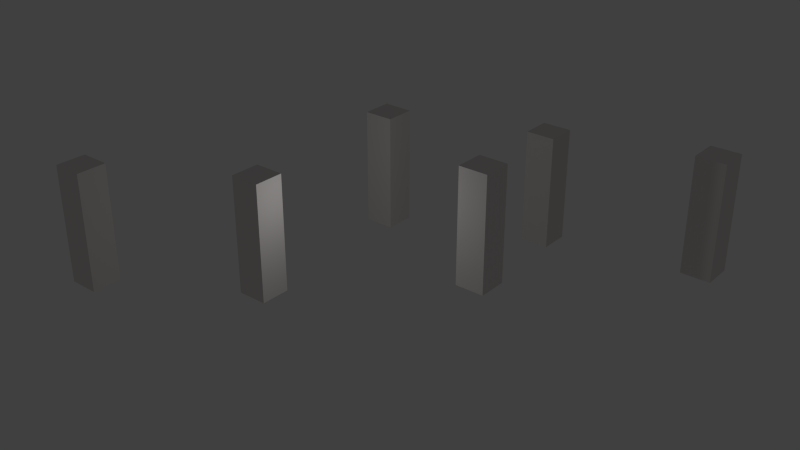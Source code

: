 # Source: objects.blend  (saved by Blender 2.69.0; exported with 4.5.12 LTS)
import bpy
from mathutils import Matrix  # noqa: F401  (used for matrix-valued properties, if any)

bpy.ops.wm.read_factory_settings(use_empty=True)
scene = bpy.context.scene
scene.name = 'Scene'

# ---- collections
col_collection_1 = bpy.data.collections.new('Collection 1'); scene.collection.children.link(col_collection_1)

# ---- materials (node trees are filled in below, after node groups)
mat_material_001 = bpy.data.materials.new('Material.001')
mat_material_001.alpha_threshold = 0.0
mat_material_001.use_transparent_shadow = False
mat_material_001.preview_render_type = 'CUBE'
mat_material_001.diffuse_color = (0.8, 0.7634, 0.7426, 1.0)
mat_material_001.roughness = 0.5
mat_material_001.line_color = (0.0, 0.0, 0.0, 1.0)

# ---- material node trees

# ---- world
world_world = bpy.data.worlds.new('World'); scene.world = world_world
world_world.color = (0.05088, 0.05088, 0.05088)
world_world.use_sun_shadow = False
world_world.sun_shadow_jitter_overblur = 0.0
world_world.cycles.sampling_method = 'MANUAL'
world_world.cycles.sample_map_resolution = 256

# ---- lights
light_point = bpy.data.lights.new('Point', 'POINT')
light_point.transmission_factor = 0.0
light_point.energy = 100.0
light_point.shadow_buffer_clip_start = 0.5
light_point.shadow_soft_size = 0.1
light_point.shadow_maximum_resolution = 0.006
light_point.use_absolute_resolution = True
light_point.cycles.use_multiple_importance_sampling = False

# ---- meshes
me_cube_006 = bpy.data.meshes.new('Cube.006')
me_cube_006.from_pydata([(-0.6409, -0.6409, -2.524), (-0.6409, 0.6409, -2.524), (0.6409, 0.6409, -2.524), (0.6409, -0.6409, -2.524), (-0.6409, -0.6409, 2.524), (-0.6409, 0.6409, 2.524), (0.6409, 0.6409, 2.524), (0.6409, -0.6409, 2.524)], [], [(4, 5, 1, 0), (5, 6, 2, 1), (6, 7, 3, 2), (7, 4, 0, 3), (0, 1, 2, 3), (7, 6, 5, 4)])
me_cube_006.materials.append(mat_material_001)
me_cube_006.use_remesh_preserve_volume = False
me_cube_006.use_remesh_preserve_attributes = False
me_cube_006.use_mirror_vertex_groups = False
me_cube_006.update()
me_cube_005 = bpy.data.meshes.new('Cube.005')
me_cube_005.from_pydata([(-0.6409, -0.6409, -2.524), (-0.6409, 0.6409, -2.524), (0.6409, 0.6409, -2.524), (0.6409, -0.6409, -2.524), (-0.6409, -0.6409, 2.524), (-0.6409, 0.6409, 2.524), (0.6409, 0.6409, 2.524), (0.6409, -0.6409, 2.524)], [], [(4, 5, 1, 0), (5, 6, 2, 1), (6, 7, 3, 2), (7, 4, 0, 3), (0, 1, 2, 3), (7, 6, 5, 4)])
me_cube_005.materials.append(mat_material_001)
me_cube_005.use_remesh_preserve_volume = False
me_cube_005.use_remesh_preserve_attributes = False
me_cube_005.use_mirror_vertex_groups = False
me_cube_005.update()
me_cube_004 = bpy.data.meshes.new('Cube.004')
me_cube_004.from_pydata([(-0.6409, -0.6409, -2.524), (-0.6409, 0.6409, -2.524), (0.6409, 0.6409, -2.524), (0.6409, -0.6409, -2.524), (-0.6409, -0.6409, 2.524), (-0.6409, 0.6409, 2.524), (0.6409, 0.6409, 2.524), (0.6409, -0.6409, 2.524)], [], [(4, 5, 1, 0), (5, 6, 2, 1), (6, 7, 3, 2), (7, 4, 0, 3), (0, 1, 2, 3), (7, 6, 5, 4)])
me_cube_004.materials.append(mat_material_001)
me_cube_004.use_remesh_preserve_volume = False
me_cube_004.use_remesh_preserve_attributes = False
me_cube_004.use_mirror_vertex_groups = False
me_cube_004.update()
me_cube_003 = bpy.data.meshes.new('Cube.003')
me_cube_003.from_pydata([(-0.6409, -0.6409, -2.524), (-0.6409, 0.6409, -2.524), (0.6409, 0.6409, -2.524), (0.6409, -0.6409, -2.524), (-0.6409, -0.6409, 2.524), (-0.6409, 0.6409, 2.524), (0.6409, 0.6409, 2.524), (0.6409, -0.6409, 2.524)], [], [(4, 5, 1, 0), (5, 6, 2, 1), (6, 7, 3, 2), (7, 4, 0, 3), (0, 1, 2, 3), (7, 6, 5, 4)])
me_cube_003.materials.append(mat_material_001)
me_cube_003.use_remesh_preserve_volume = False
me_cube_003.use_remesh_preserve_attributes = False
me_cube_003.use_mirror_vertex_groups = False
me_cube_003.update()
me_cube_002 = bpy.data.meshes.new('Cube.002')
me_cube_002.from_pydata([(-0.6409, -0.6409, -2.524), (-0.6409, 0.6409, -2.524), (0.6409, 0.6409, -2.524), (0.6409, -0.6409, -2.524), (-0.6409, -0.6409, 2.524), (-0.6409, 0.6409, 2.524), (0.6409, 0.6409, 2.524), (0.6409, -0.6409, 2.524)], [], [(4, 5, 1, 0), (5, 6, 2, 1), (6, 7, 3, 2), (7, 4, 0, 3), (0, 1, 2, 3), (7, 6, 5, 4)])
me_cube_002.materials.append(mat_material_001)
me_cube_002.use_remesh_preserve_volume = False
me_cube_002.use_remesh_preserve_attributes = False
me_cube_002.use_mirror_vertex_groups = False
me_cube_002.update()
me_cube_001 = bpy.data.meshes.new('Cube.001')
me_cube_001.from_pydata([(-0.6409, -0.6409, -2.524), (-0.6409, 0.6409, -2.524), (0.6409, 0.6409, -2.524), (0.6409, -0.6409, -2.524), (-0.6409, -0.6409, 2.524), (-0.6409, 0.6409, 2.524), (0.6409, 0.6409, 2.524), (0.6409, -0.6409, 2.524)], [], [(4, 5, 1, 0), (5, 6, 2, 1), (6, 7, 3, 2), (7, 4, 0, 3), (0, 1, 2, 3), (7, 6, 5, 4)])
me_cube_001.materials.append(mat_material_001)
me_cube_001.use_remesh_preserve_volume = False
me_cube_001.use_remesh_preserve_attributes = False
me_cube_001.use_mirror_vertex_groups = False
me_cube_001.update()

# ---- objects
ob_cube_005 = bpy.data.objects.new('Cube.005', me_cube_006)
ob_cube_004 = bpy.data.objects.new('Cube.004', me_cube_005)
ob_cube_003 = bpy.data.objects.new('Cube.003', me_cube_004)
ob_cube_002 = bpy.data.objects.new('Cube.002', me_cube_003)
ob_cube_001 = bpy.data.objects.new('Cube.001', me_cube_002)
ob_point = bpy.data.objects.new('Point', light_point)
ob_cube = bpy.data.objects.new('Cube', me_cube_001)

# ---- transforms, parenting, visibility, modifiers, constraints
ob_cube_005.location = (-2.111, 11.95, 1.993)
ob_cube_005.lineart.crease_threshold = 0.0
ob_cube_004.location = (-0.741, 5.35, 3.096)
ob_cube_004.lineart.crease_threshold = 0.0
ob_cube_003.location = (-13.0, -3.499, 2.651)
ob_cube_003.lineart.crease_threshold = 0.0
ob_cube_002.location = (5.348, 12.06, 2.934)
ob_cube_002.lineart.crease_threshold = 0.0
ob_cube_001.location = (-7.451, 0.2931, 2.516)
ob_cube_001.lineart.crease_threshold = 0.0
ob_point.location = (-3.53, 0.7081, 4.664)
ob_point.lineart.crease_threshold = 0.0
ob_cube.location = (-7.735, 8.207, 2.584)
ob_cube.lineart.crease_threshold = 0.0

# ---- collection membership
col_collection_1.objects.link(ob_cube_005)
col_collection_1.objects.link(ob_cube_004)
col_collection_1.objects.link(ob_cube_003)
col_collection_1.objects.link(ob_cube_002)
col_collection_1.objects.link(ob_cube_001)
col_collection_1.objects.link(ob_point)
col_collection_1.objects.link(ob_cube)

# ---- scene / render settings (as saved in the file)
scene.frame_start = 1; scene.frame_end = 250; scene.frame_set(1)
scene.render.engine = 'BLENDER_EEVEE_NEXT'
scene.render.image_settings.compression = 90
scene.render.resolution_percentage = 50
scene.render.dither_intensity = 0.0
scene.cycles.use_denoising = False
scene.cycles.samples = 10
scene.cycles.sampling_pattern = 'TABULATED_SOBOL'
scene.cycles.light_sampling_threshold = 0.0
scene.cycles.use_adaptive_sampling = False
scene.cycles.use_light_tree = False
scene.cycles.blur_glossy = 0.0
scene.cycles.volume_bounces = 1
scene.cycles.pixel_filter_type = 'GAUSSIAN'
scene.cycles.sample_clamp_indirect = 0.0
scene.view_settings.view_transform = 'Standard'
bpy.context.view_layer.update()

# ---- added for rendering (the .blend has no active camera): camera
cam_auto = bpy.data.cameras.new('AutoCamera')
cam_auto.lens = 50.0
cam_auto.sensor_width = 36.0
cam_auto.clip_end = 1000.0
ob_auto_camera = bpy.data.objects.new('AutoCamera', cam_auto)
scene.collection.objects.link(ob_auto_camera)
ob_auto_camera.location = (20.7693, -25.2334, 22.2198)
ob_auto_camera.rotation_euler = (1.09748, -7.21219e-08, 0.694738)
scene.camera = ob_auto_camera
bpy.context.view_layer.update()
